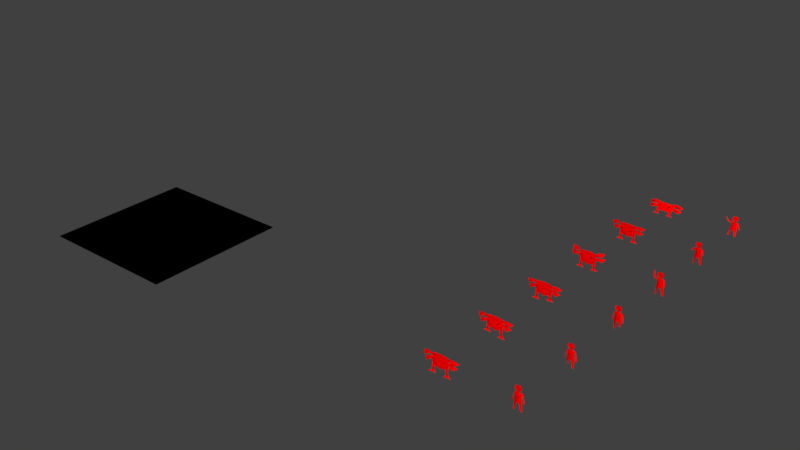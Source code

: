 # Source: enemies.blend  (saved by Blender 2.79.6; exported with 4.5.12 LTS)
import bpy
from mathutils import Matrix  # noqa: F401  (used for matrix-valued properties, if any)

bpy.ops.wm.read_factory_settings(use_empty=True)
scene = bpy.context.scene
scene.name = 'Scene'

# ---- collections
col_collection_1 = bpy.data.collections.new('Collection 1'); scene.collection.children.link(col_collection_1)

# ---- materials (node trees are filled in below, after node groups)
mat_red = bpy.data.materials.new('red')
mat_red.alpha_threshold = 0.0
mat_red.use_transparent_shadow = False
mat_red.diffuse_color = (1.0, 0.0, 0.0, 1.0)
mat_red.roughness = 0.5
mat_red.specular_intensity = 0.0
mat_pitch = bpy.data.materials.new('pitch')
mat_pitch.alpha_threshold = 0.0
mat_pitch.use_transparent_shadow = False
mat_pitch.diffuse_color = (0.0, 0.0, 0.0, 1.0)
mat_pitch.roughness = 0.5
mat_pitch.specular_intensity = 0.0

# ---- material node trees

# ---- world
world_world = bpy.data.worlds.new('World'); scene.world = world_world
world_world.color = (0.05088, 0.05088, 0.05088)
world_world.use_sun_shadow = False
world_world.sun_shadow_jitter_overblur = 0.0

# ---- meshes
me_plane_025 = bpy.data.meshes.new('Plane.025')
me_plane_025.from_pydata([(-0.05614, -0.272, 0.005847), (-0.03366, -0.2752, 0.005847), (-0.01993, -0.2476, 0.0625), (-0.03961, -0.2085, 0.1512), (-0.03518, -0.1983, 0.168), (-0.01443, -0.2059, 0.1727), (-0.09067, -0.2075, 0.1555), (-0.05899, -0.1976, 0.1657), (-0.0769, -0.2002, 0.1653), (-0.1309, -0.1877, 0.1899), (-0.117, -0.1831, 0.1914), (-0.0127, -0.2038, 0.1813), (-0.1331, -0.1785, 0.21), (-0.1208, -0.1809, 0.2001), (-0.0314, -0.2061, 0.1888), (-0.04079, -0.2019, 0.2031), (-0.04127, -0.1958, 0.2276), (-0.04829, -0.2314, 0.05724), (-0.0649, -0.272, -0.001), (-0.03366, -0.2751, -0.001309), (-0.06375, -0.272, 0.00272), (0.05629, -0.272, 0.005847), (0.0338, -0.2752, 0.005847), (0.02007, -0.2476, 0.0625), (0.03707, -0.2088, 0.1501), (0.03899, -0.1989, 0.1655), (0.01457, -0.2059, 0.1727), (0.04064, -0.2078, 0.154), (0.04995, -0.1991, 0.1596), (0.07573, -0.2147, 0.112), (0.07139, -0.2249, 0.09486), (0.08111, -0.2199, 0.1021), (0.01285, -0.2038, 0.1813), (0.07822, -0.2242, 0.07918), (0.08278, -0.2218, 0.09308), (0.03155, -0.2061, 0.1888), (0.04094, -0.2019, 0.2031), (0.04142, -0.1958, 0.2276), (7.27e-05, -0.2485, 0.06686), (7.27e-05, -0.2101, 0.1601), (7.27e-05, -0.207, 0.1684), (0.04844, -0.2314, 0.05724), (0.06505, -0.272, -0.001), (0.0338, -0.2751, -0.001309), (0.0639, -0.272, 0.00272), (-0.02612, -0.1891, 0.2473), (0.02475, -0.1842, 0.2454), (-0.001436, -0.1983, 0.2559), (-0.01948, -0.2243, 0.1369), (0.01504, -0.2243, 0.137), (-0.01356, -0.2336, 0.2218), (-0.033, -0.2339, 0.2092), (-0.03056, -0.2318, 0.2179), (0.01309, -0.2336, 0.2218), (0.03252, -0.2339, 0.2092), (0.03008, -0.2318, 0.2179)], [], [(9, 10, 13, 12), (40, 5, 39, 26), (17, 0, 1, 2), (19, 1, 0, 20, 18), (30, 33, 34, 31), (41, 23, 22, 21), (38, 23, 41, 24, 27, 30, 31, 29, 28, 25, 26, 39, 49), (43, 42, 44, 21, 22), (5, 40, 26, 32, 35, 36, 37, 46, 47, 45, 16, 15, 14, 11), (49, 39, 48, 38), (48, 39, 5, 4, 7, 8, 10, 9, 6, 3, 17, 2, 38), (50, 52, 51), (53, 54, 55)])
me_plane_025.materials.append(mat_red)
me_plane_025.use_remesh_preserve_volume = False
me_plane_025.use_remesh_preserve_attributes = False
me_plane_025.use_mirror_vertex_groups = False
me_plane_025.update()
me_plane_023 = bpy.data.meshes.new('Plane.023')
me_plane_023.from_pydata([(-0.05614, -0.272, 0.005847), (-0.03366, -0.2752, 0.005847), (-0.01993, -0.2858, 0.09518), (-0.03961, -0.272, 0.1914), (-0.03884, -0.2666, 0.2208), (-0.01443, -0.2751, 0.2261), (-0.04557, -0.272, 0.1959), (-0.04981, -0.2654, 0.2151), (-0.07938, -0.2635, 0.1976), (-0.09199, -0.2671, 0.164), (-0.101, -0.2617, 0.1718), (-0.0127, -0.2751, 0.235), (-0.1007, -0.2643, 0.1466), (-0.1026, -0.2625, 0.1637), (-0.0314, -0.2803, 0.2464), (-0.04079, -0.2803, 0.2636), (-0.04127, -0.2803, 0.2889), (-0.04829, -0.2687, 0.09398), (-0.0649, -0.272, -0.001), (-0.03366, -0.2751, -0.001309), (-0.06375, -0.272, 0.00272), (0.05629, -0.272, 0.005847), (0.0338, -0.2752, 0.005847), (0.02007, -0.2858, 0.09518), (0.03975, -0.272, 0.1914), (0.03899, -0.2666, 0.2208), (0.01457, -0.2751, 0.2261), (0.04572, -0.272, 0.1959), (0.04995, -0.2654, 0.2151), (0.06789, -0.2678, 0.1627), (0.06202, -0.2701, 0.1482), (0.07391, -0.2667, 0.1438), (0.01285, -0.2751, 0.235), (0.05318, -0.2713, 0.1336), (0.06733, -0.2692, 0.1376), (0.03155, -0.2803, 0.2464), (0.04094, -0.2803, 0.2636), (0.04142, -0.2803, 0.2889), (7.27e-05, -0.2877, 0.09921), (7.27e-05, -0.2762, 0.2129), (7.27e-05, -0.2751, 0.2217), (0.04844, -0.2687, 0.09398), (0.06505, -0.272, -0.001), (0.0338, -0.2751, -0.001309), (0.0639, -0.272, 0.00272), (-0.02612, -0.2785, 0.3096), (0.02475, -0.2732, 0.3089), (-0.001436, -0.2894, 0.3158), (-0.01948, -0.2839, 0.1847), (0.01504, -0.2839, 0.1847), (-0.01356, -0.3005, 0.2671), (-0.033, -0.2979, 0.2725), (-0.03056, -0.2979, 0.2814), (0.01309, -0.3005, 0.2671), (0.03252, -0.2979, 0.2725), (0.03008, -0.2979, 0.2814)], [], [(9, 10, 13, 12), (40, 5, 39, 26), (17, 0, 1, 2), (19, 1, 0, 20, 18), (30, 33, 34, 31), (41, 23, 22, 21), (38, 23, 41, 24, 27, 30, 31, 29, 28, 25, 26, 39, 49), (43, 42, 44, 21, 22), (5, 40, 26, 32, 35, 36, 37, 46, 47, 45, 16, 15, 14, 11), (49, 39, 48, 38), (48, 39, 5, 4, 7, 8, 10, 9, 6, 3, 17, 2, 38), (50, 52, 51), (53, 54, 55)])
me_plane_023.materials.append(mat_red)
me_plane_023.use_remesh_preserve_volume = False
me_plane_023.use_remesh_preserve_attributes = False
me_plane_023.use_mirror_vertex_groups = False
me_plane_023.update()
me_plane_022 = bpy.data.meshes.new('Plane.022')
me_plane_022.from_pydata([(-0.05614, -0.272, 0.005847), (-0.03366, -0.2752, 0.005847), (-0.01993, -0.2858, 0.09518), (-0.03961, -0.272, 0.2024), (-0.03518, -0.2666, 0.2235), (-0.01443, -0.2751, 0.2261), (-0.09067, -0.272, 0.2067), (-0.05899, -0.2654, 0.2214), (-0.0769, -0.2678, 0.2204), (-0.09151, -0.272, 0.289), (-0.07769, -0.2678, 0.2915), (-0.0127, -0.2751, 0.235), (-0.09377, -0.2678, 0.3106), (-0.08143, -0.2678, 0.3005), (-0.0314, -0.2803, 0.2464), (-0.04079, -0.2803, 0.2636), (-0.04127, -0.2803, 0.2889), (-0.04829, -0.2687, 0.09398), (-0.0649, -0.272, -0.001), (-0.03366, -0.2751, -0.001309), (-0.06375, -0.272, 0.00272), (0.05629, -0.272, 0.005847), (0.0338, -0.2752, 0.005847), (0.02007, -0.2858, 0.09518), (0.03707, -0.272, 0.2012), (0.03899, -0.2666, 0.2208), (0.01457, -0.2751, 0.2261), (0.04064, -0.272, 0.2052), (0.04995, -0.2654, 0.2151), (0.06166, -0.2678, 0.1627), (0.05257, -0.272, 0.1342), (0.06395, -0.2678, 0.1393), (0.01285, -0.2751, 0.235), (0.05451, -0.2678, 0.1177), (0.06292, -0.2678, 0.1299), (0.03155, -0.2803, 0.2464), (0.04094, -0.2803, 0.2636), (0.04142, -0.2803, 0.2889), (7.27e-05, -0.2877, 0.09921), (7.27e-05, -0.2762, 0.2129), (7.27e-05, -0.2751, 0.2217), (0.04844, -0.2687, 0.09398), (0.06505, -0.272, -0.001), (0.0338, -0.2751, -0.001309), (0.0639, -0.272, 0.00272), (-0.02612, -0.2785, 0.3096), (0.02475, -0.2732, 0.3089), (-0.001436, -0.2894, 0.3158), (-0.01948, -0.2839, 0.1847), (0.01504, -0.2839, 0.1847), (-0.01356, -0.3005, 0.2819), (-0.033, -0.2979, 0.2695), (-0.03056, -0.2979, 0.2785), (0.01309, -0.3005, 0.2819), (0.03252, -0.2979, 0.2695), (0.03008, -0.2979, 0.2785)], [], [(9, 10, 13, 12), (40, 5, 39, 26), (17, 0, 1, 2), (19, 1, 0, 20, 18), (30, 33, 34, 31), (41, 23, 22, 21), (38, 23, 41, 24, 27, 30, 31, 29, 28, 25, 26, 39, 49), (43, 42, 44, 21, 22), (5, 40, 26, 32, 35, 36, 37, 46, 47, 45, 16, 15, 14, 11), (49, 39, 48, 38), (48, 39, 5, 4, 7, 8, 10, 9, 6, 3, 17, 2, 38), (50, 52, 51), (53, 54, 55)])
me_plane_022.materials.append(mat_red)
me_plane_022.use_remesh_preserve_volume = False
me_plane_022.use_remesh_preserve_attributes = False
me_plane_022.use_mirror_vertex_groups = False
me_plane_022.update()
me_plane_021 = bpy.data.meshes.new('Plane.021')
me_plane_021.from_pydata([(0.03939, -0.272, 0.05311), (0.01691, -0.2752, 0.05311), (0.02011, -0.2858, 0.09766), (0.03979, -0.272, 0.1939), (0.03902, -0.2666, 0.2233), (0.01461, -0.2751, 0.2286), (0.04575, -0.272, 0.1984), (0.04999, -0.2654, 0.2175), (0.06793, -0.2678, 0.1652), (0.0665, -0.272, 0.1108), (0.07789, -0.2678, 0.1158), (0.01288, -0.2751, 0.2375), (0.06976, -0.2678, 0.09177), (0.07686, -0.2678, 0.1076), (0.03159, -0.2803, 0.2488), (0.04097, -0.2803, 0.2661), (0.04146, -0.2803, 0.2913), (0.04847, -0.2687, 0.09645), (0.04816, -0.272, 0.04626), (0.01691, -0.2751, 0.04595), (0.047, -0.272, 0.04998), (-0.04084, -0.272, 0.00832), (-0.01836, -0.2752, 0.00832), (-0.01989, -0.2858, 0.09766), (-0.03957, -0.272, 0.1939), (-0.0388, -0.2666, 0.2233), (-0.01439, -0.2751, 0.2286), (-0.04554, -0.272, 0.1984), (-0.04977, -0.2654, 0.2175), (-0.06771, -0.2678, 0.1652), (-0.06628, -0.272, 0.1108), (-0.07767, -0.2678, 0.1158), (-0.01266, -0.2751, 0.2375), (-0.06823, -0.2678, 0.09427), (-0.07664, -0.2678, 0.1065), (-0.03137, -0.2803, 0.2488), (-0.04075, -0.2803, 0.2661), (-0.04124, -0.2803, 0.2913), (0.0001092, -0.2877, 0.1017), (0.0001092, -0.2762, 0.2153), (0.0001092, -0.2751, 0.2242), (-0.04825, -0.2687, 0.09645), (-0.04961, -0.272, 0.001473), (-0.01836, -0.2751, 0.001164), (-0.04846, -0.272, 0.005193), (0.0263, -0.2785, 0.312), (-0.02457, -0.2732, 0.3114), (0.001618, -0.2894, 0.3183), (0.01966, -0.2839, 0.1872), (-0.01485, -0.2839, 0.1872), (-0.03785, -0.3005, 0.2696), (-0.01841, -0.2979, 0.275), (-0.02085, -0.2979, 0.2839), (0.03737, -0.3005, 0.2696), (0.01794, -0.2979, 0.275), (0.02038, -0.2979, 0.2839)], [], [(9, 12, 13, 10), (40, 26, 39, 5), (17, 2, 1, 0), (19, 18, 20, 0, 1), (30, 31, 34, 33), (41, 21, 22, 23), (38, 49, 39, 26, 25, 28, 29, 31, 30, 27, 24, 41, 23), (43, 22, 21, 44, 42), (5, 11, 14, 15, 16, 45, 47, 46, 37, 36, 35, 32, 26, 40), (49, 38, 48, 39), (48, 38, 2, 17, 3, 6, 9, 10, 8, 7, 4, 5, 39), (50, 51, 52), (53, 55, 54)])
me_plane_021.materials.append(mat_red)
me_plane_021.use_remesh_preserve_volume = False
me_plane_021.use_remesh_preserve_attributes = False
me_plane_021.use_mirror_vertex_groups = False
me_plane_021.update()
me_plane_020 = bpy.data.meshes.new('Plane.020')
me_plane_020.from_pydata([(-0.03921, -0.272, 0.05063), (-0.01673, -0.2752, 0.05063), (-0.01993, -0.2858, 0.09518), (-0.03961, -0.272, 0.1914), (-0.03884, -0.2666, 0.2208), (-0.01443, -0.2751, 0.2261), (-0.04557, -0.272, 0.1959), (-0.04981, -0.2654, 0.2151), (-0.06774, -0.2678, 0.1627), (-0.06632, -0.272, 0.1083), (-0.07771, -0.2678, 0.1134), (-0.0127, -0.2751, 0.235), (-0.06958, -0.2678, 0.0893), (-0.07667, -0.2678, 0.1051), (-0.0314, -0.2803, 0.2464), (-0.04079, -0.2803, 0.2636), (-0.04127, -0.2803, 0.2889), (-0.04829, -0.2687, 0.09398), (-0.04797, -0.272, 0.04379), (-0.01673, -0.2751, 0.04348), (-0.04682, -0.272, 0.04751), (0.04103, -0.272, 0.005847), (0.01854, -0.2752, 0.005847), (0.02007, -0.2858, 0.09518), (0.03975, -0.272, 0.1914), (0.03899, -0.2666, 0.2208), (0.01457, -0.2751, 0.2261), (0.04572, -0.272, 0.1959), (0.04995, -0.2654, 0.2151), (0.06789, -0.2678, 0.1627), (0.06646, -0.272, 0.1083), (0.07785, -0.2678, 0.1134), (0.01285, -0.2751, 0.235), (0.06841, -0.2678, 0.0918), (0.07682, -0.2678, 0.104), (0.03155, -0.2803, 0.2464), (0.04094, -0.2803, 0.2636), (0.04142, -0.2803, 0.2889), (7.27e-05, -0.2877, 0.09921), (7.27e-05, -0.2762, 0.2129), (7.27e-05, -0.2751, 0.2217), (0.04844, -0.2687, 0.09398), (0.04979, -0.272, -0.001), (0.01854, -0.2751, -0.001309), (0.04864, -0.272, 0.00272), (-0.02612, -0.2785, 0.3096), (0.02475, -0.2732, 0.3089), (-0.001436, -0.2894, 0.3158), (-0.01948, -0.2839, 0.1847), (0.01504, -0.2839, 0.1847), (-0.01356, -0.3005, 0.2671), (-0.033, -0.2979, 0.2725), (-0.03056, -0.2979, 0.2814), (0.01309, -0.3005, 0.2671), (0.03252, -0.2979, 0.2725), (0.03008, -0.2979, 0.2814)], [], [(9, 10, 13, 12), (40, 5, 39, 26), (17, 0, 1, 2), (19, 1, 0, 20, 18), (30, 33, 34, 31), (41, 23, 22, 21), (38, 23, 41, 24, 27, 30, 31, 29, 28, 25, 26, 39, 49), (43, 42, 44, 21, 22), (5, 40, 26, 32, 35, 36, 37, 46, 47, 45, 16, 15, 14, 11), (49, 39, 48, 38), (48, 39, 5, 4, 7, 8, 10, 9, 6, 3, 17, 2, 38), (50, 52, 51), (53, 54, 55)])
me_plane_020.materials.append(mat_red)
me_plane_020.use_remesh_preserve_volume = False
me_plane_020.use_remesh_preserve_attributes = False
me_plane_020.use_mirror_vertex_groups = False
me_plane_020.update()
me_plane_008 = bpy.data.meshes.new('Plane.008')
me_plane_008.from_pydata([(-0.05614, -0.272, 0.005847), (-0.03366, -0.2752, 0.005847), (-0.01993, -0.2858, 0.09518), (-0.03961, -0.272, 0.1914), (-0.03884, -0.2666, 0.2208), (-0.01443, -0.2751, 0.2261), (-0.04557, -0.272, 0.1959), (-0.04981, -0.2654, 0.2151), (-0.06774, -0.2678, 0.1627), (-0.06632, -0.272, 0.1083), (-0.07771, -0.2678, 0.1134), (-0.0127, -0.2751, 0.235), (-0.06958, -0.2678, 0.0893), (-0.07667, -0.2678, 0.1051), (-0.0314, -0.2803, 0.2464), (-0.04079, -0.2803, 0.2636), (-0.04127, -0.2803, 0.2889), (-0.04829, -0.2687, 0.09398), (-0.0649, -0.272, -0.001), (-0.03366, -0.2751, -0.001309), (-0.06375, -0.272, 0.00272), (0.05629, -0.272, 0.005847), (0.0338, -0.2752, 0.005847), (0.02007, -0.2858, 0.09518), (0.03975, -0.272, 0.1914), (0.03899, -0.2666, 0.2208), (0.01457, -0.2751, 0.2261), (0.04572, -0.272, 0.1959), (0.04995, -0.2654, 0.2151), (0.06789, -0.2678, 0.1627), (0.06646, -0.272, 0.1083), (0.07785, -0.2678, 0.1134), (0.01285, -0.2751, 0.235), (0.06841, -0.2678, 0.0918), (0.07682, -0.2678, 0.104), (0.03155, -0.2803, 0.2464), (0.04094, -0.2803, 0.2636), (0.04142, -0.2803, 0.2889), (7.27e-05, -0.2877, 0.09921), (7.27e-05, -0.2762, 0.2129), (7.27e-05, -0.2751, 0.2217), (0.04844, -0.2687, 0.09398), (0.06505, -0.272, -0.001), (0.0338, -0.2751, -0.001309), (0.0639, -0.272, 0.00272), (-0.02612, -0.2785, 0.3096), (0.02475, -0.2732, 0.3089), (-0.001436, -0.2894, 0.3158), (-0.01948, -0.2839, 0.1847), (0.01504, -0.2839, 0.1847), (-0.01356, -0.3005, 0.2671), (-0.033, -0.2979, 0.2725), (-0.03056, -0.2979, 0.2814), (0.01309, -0.3005, 0.2671), (0.03252, -0.2979, 0.2725), (0.03008, -0.2979, 0.2814)], [], [(9, 10, 13, 12), (40, 5, 39, 26), (17, 0, 1, 2), (19, 1, 0, 20, 18), (30, 33, 34, 31), (41, 23, 22, 21), (38, 23, 41, 24, 27, 30, 31, 29, 28, 25, 26, 39, 49), (43, 42, 44, 21, 22), (5, 40, 26, 32, 35, 36, 37, 46, 47, 45, 16, 15, 14, 11), (49, 39, 48, 38), (48, 39, 5, 4, 7, 8, 10, 9, 6, 3, 17, 2, 38), (50, 52, 51), (53, 54, 55)])
me_plane_008.materials.append(mat_red)
me_plane_008.use_remesh_preserve_volume = False
me_plane_008.use_remesh_preserve_attributes = False
me_plane_008.use_mirror_vertex_groups = False
me_plane_008.update()
me_plane_006 = bpy.data.meshes.new('Plane.006')
me_plane_006.from_pydata([(-0.1493, -0.2706, -0.004141), (-7.451e-05, -0.2772, -0.004141)], [(0, 1)], [])
me_plane_006.use_remesh_preserve_volume = False
me_plane_006.use_remesh_preserve_attributes = False
me_plane_006.use_mirror_vertex_groups = False
me_plane_006.update()
me_plane_004 = bpy.data.meshes.new('Plane.004')
me_plane_004.from_pydata([(0.465, -1.091, 0.2561), (0.4282, -1.091, 0.2726), (0.2644, -1.091, 0.3387), (0.454, -1.091, 0.2017), (0.4299, -1.11, 0.118), (0.2535, -1.091, 0.1205), (0.4342, -1.091, 0.06485), (0.2995, -1.091, 0.06691), (0.5961, -1.13, 0.03585), (0.1689, -1.13, 0.03585), (0.6713, -1.091, 0.3378), (0.5959, -1.091, 0.28), (0.461, -1.109, 0.3238), (0.7823, -1.079, 0.248), (0.968, -1.023, 0.2939), (0.6507, -1.203, 0.3224), (0.587, -1.203, 0.2896), (0.7595, -1.191, 0.2621), (0.8806, -1.135, 0.2891), (0.4376, -1.091, 0.1614), (0.1841, -1.226, 0.2476), (0.3444, -1.203, 0.2628), (0.3243, -1.203, 0.288), (0.1952, -1.124, 0.1508), (0.6348, -1.109, 0.2468), (0.5207, -1.091, 0.203), (0.6935, -1.079, 0.1559), (0.8792, -1.023, 0.2018), (0.6274, -1.203, 0.2314), (0.5342, -1.203, 0.2129), (0.6791, -1.191, 0.1736), (0.7854, -1.135, 0.1999), (0.4365, -1.11, 0.0904), (0.3043, -1.11, 0.08892), (0.2988, -1.11, 0.1169), (0.444, -1.126, 0.1037), (0.2907, -1.126, 0.1022), (-0.461, -1.091, 0.2561), (-0.4242, -1.091, 0.2726), (-0.2605, -1.091, 0.3387), (-0.45, -1.091, 0.2017), (0.001981, -1.091, 0.3446), (0.001981, -1.124, 0.09746), (-0.4259, -1.11, 0.09659), (-0.2495, -1.091, 0.1205), (-0.4493, -1.091, 0.02388), (-0.3146, -1.091, 0.02594), (-0.6112, -1.13, -0.005121), (-0.184, -1.13, -0.005121), (-0.6674, -1.109, 0.3378), (-0.5919, -1.091, 0.28), (-0.457, -1.091, 0.3238), (-0.7784, -1.079, 0.248), (-0.9641, -1.023, 0.2939), (-0.6467, -1.203, 0.3224), (-0.583, -1.203, 0.2896), (-0.7556, -1.191, 0.2621), (-0.8767, -1.135, 0.2891), (-0.4336, -1.091, 0.1614), (-0.1802, -1.226, 0.2476), (-0.3405, -1.203, 0.2628), (-0.3204, -1.203, 0.288), (0.001981, -1.124, 0.1818), (-0.1912, -1.124, 0.1508), (-0.6309, -1.109, 0.2468), (-0.5167, -1.091, 0.203), (-0.6895, -1.079, 0.1559), (-0.8752, -1.023, 0.2018), (-0.6234, -1.203, 0.2314), (-0.5302, -1.203, 0.2129), (-0.6751, -1.191, 0.1736), (-0.7815, -1.135, 0.1999), (-0.4325, -1.11, 0.06899), (-0.3004, -1.11, 0.06751), (-0.2948, -1.11, 0.09547), (-0.44, -1.126, 0.08231), (-0.2868, -1.126, 0.08079)], [], [(2, 1, 11, 13, 14, 10, 12), (15, 16, 17, 18), (5, 34, 4, 19), (20, 21, 22), (28, 29, 30, 31), (62, 42, 23), (3, 25, 26, 27, 24, 0), (1, 2, 41, 62, 23, 3, 0), (34, 36, 35, 4), (7, 9, 8, 6), (33, 7, 6, 32), (36, 33, 32, 35), (19, 3, 23, 42, 5), (39, 51, 49, 53, 52, 50, 38), (54, 57, 56, 55), (44, 58, 43, 74), (59, 61, 60), (68, 71, 70, 69), (62, 63, 42), (40, 37, 64, 67, 66, 65), (38, 37, 40, 63, 62, 41, 39), (74, 43, 75, 76), (46, 45, 47, 48), (73, 72, 45, 46), (76, 75, 72, 73), (58, 44, 42, 63, 40)])
me_plane_004.materials.append(mat_red)
me_plane_004.use_remesh_preserve_volume = False
me_plane_004.use_remesh_preserve_attributes = False
me_plane_004.use_mirror_vertex_groups = False
me_plane_004.update()
me_plane_002 = bpy.data.meshes.new('Plane.002')
me_plane_002.from_pydata([(-0.463, -1.091, 0.2458), (-0.4262, -1.091, 0.2623), (-0.2624, -1.091, 0.3284), (-0.452, -1.091, 0.1914), (-0.4279, -1.11, 0.09659), (-0.2515, -1.091, 0.1036), (-0.4513, -1.091, 0.02388), (-0.3165, -1.091, 0.02594), (-0.6131, -1.13, -0.005121), (-0.186, -1.13, -0.005121), (-0.6693, -1.091, 0.3453), (-0.5939, -1.091, 0.2875), (-0.459, -1.109, 0.3135), (-0.7804, -1.079, 0.2555), (-0.9661, -1.023, 0.3014), (-0.6487, -1.203, 0.3299), (-0.585, -1.203, 0.2971), (-0.7576, -1.191, 0.2696), (-0.8787, -1.135, 0.2966), (-0.4356, -1.091, 0.1445), (-0.1822, -1.226, 0.2307), (-0.3424, -1.203, 0.2459), (-0.3223, -1.203, 0.2711), (-0.1932, -1.124, 0.1339), (-0.6328, -1.109, 0.2543), (-0.5187, -1.091, 0.2106), (-0.6915, -1.079, 0.1634), (-0.8772, -1.023, 0.2093), (-0.6254, -1.203, 0.2389), (-0.5322, -1.203, 0.2205), (-0.6771, -1.191, 0.1811), (-0.7835, -1.135, 0.2074), (-0.4345, -1.11, 0.06899), (-0.3024, -1.11, 0.06751), (-0.2968, -1.11, 0.09547), (-0.442, -1.126, 0.08231), (-0.2888, -1.126, 0.08079), (0.463, -1.091, 0.2458), (0.4262, -1.091, 0.2623), (0.2624, -1.091, 0.3284), (0.452, -1.091, 0.1914), (0.0, -1.091, 0.3276), (0.0, -1.124, 0.08055), (0.4279, -1.11, 0.09659), (0.2515, -1.091, 0.1036), (0.4513, -1.091, 0.02388), (0.3165, -1.091, 0.02594), (0.6131, -1.13, -0.005121), (0.186, -1.13, -0.005121), (0.6693, -1.109, 0.3453), (0.5939, -1.091, 0.2875), (0.459, -1.091, 0.3135), (0.7804, -1.079, 0.2555), (0.9661, -1.023, 0.3014), (0.6487, -1.203, 0.3299), (0.585, -1.203, 0.2971), (0.7576, -1.191, 0.2696), (0.8787, -1.135, 0.2966), (0.4356, -1.091, 0.1445), (0.1822, -1.226, 0.2307), (0.3424, -1.203, 0.2459), (0.3223, -1.203, 0.2711), (0.0, -1.124, 0.1649), (0.1932, -1.124, 0.1339), (0.6328, -1.109, 0.2543), (0.5187, -1.091, 0.2106), (0.6915, -1.079, 0.1634), (0.8772, -1.023, 0.2093), (0.6254, -1.203, 0.2389), (0.5322, -1.203, 0.2205), (0.6771, -1.191, 0.1811), (0.7835, -1.135, 0.2074), (0.4345, -1.11, 0.06899), (0.3024, -1.11, 0.06751), (0.2968, -1.11, 0.09547), (0.442, -1.126, 0.08231), (0.2888, -1.126, 0.08079)], [], [(2, 12, 10, 14, 13, 11, 1), (15, 18, 17, 16), (5, 19, 4, 34), (20, 22, 21), (28, 31, 30, 29), (62, 23, 42), (3, 0, 24, 27, 26, 25), (1, 0, 3, 23, 62, 41, 2), (34, 4, 35, 36), (7, 6, 8, 9), (33, 32, 6, 7), (36, 35, 32, 33), (19, 5, 42, 23, 3), (39, 38, 50, 52, 53, 49, 51), (54, 55, 56, 57), (44, 74, 43, 58), (59, 60, 61), (68, 69, 70, 71), (62, 42, 63), (40, 65, 66, 67, 64, 37), (38, 39, 41, 62, 63, 40, 37), (74, 76, 75, 43), (46, 48, 47, 45), (73, 46, 45, 72), (76, 73, 72, 75), (58, 40, 63, 42, 44)])
me_plane_002.materials.append(mat_red)
me_plane_002.use_remesh_preserve_volume = False
me_plane_002.use_remesh_preserve_attributes = False
me_plane_002.use_mirror_vertex_groups = False
me_plane_002.update()
me_plane_007 = bpy.data.meshes.new('Plane.007')
me_plane_007.from_pydata([(-0.463, -1.091, 0.2561), (-0.4262, -1.091, 0.2726), (-0.2624, -1.091, 0.3387), (-0.452, -1.091, 0.2017), (-0.4279, -1.11, 0.118), (-0.2515, -1.091, 0.1205), (-0.4322, -1.091, 0.06485), (-0.2975, -1.091, 0.06691), (-0.5941, -1.13, 0.03585), (-0.1669, -1.13, 0.03585), (-0.6693, -1.091, 0.3378), (-0.5939, -1.091, 0.28), (-0.459, -1.109, 0.3238), (-0.7804, -1.079, 0.248), (-0.9661, -1.023, 0.2939), (-0.6487, -1.203, 0.3224), (-0.585, -1.203, 0.2896), (-0.7576, -1.191, 0.2621), (-0.8787, -1.135, 0.2891), (-0.4356, -1.091, 0.1614), (-0.1822, -1.226, 0.2476), (-0.3424, -1.203, 0.2628), (-0.3223, -1.203, 0.288), (-0.1932, -1.124, 0.1508), (-0.6328, -1.109, 0.2468), (-0.5187, -1.091, 0.203), (-0.6915, -1.079, 0.1559), (-0.8772, -1.023, 0.2018), (-0.6254, -1.203, 0.2314), (-0.5322, -1.203, 0.2129), (-0.6771, -1.191, 0.1736), (-0.7835, -1.135, 0.1999), (-0.4345, -1.11, 0.0904), (-0.3024, -1.11, 0.08892), (-0.2968, -1.11, 0.1169), (-0.442, -1.126, 0.1037), (-0.2888, -1.126, 0.1022), (0.463, -1.091, 0.2561), (0.4262, -1.091, 0.2726), (0.2624, -1.091, 0.3387), (0.452, -1.091, 0.2017), (0.0, -1.091, 0.3446), (0.0, -1.124, 0.09746), (0.4279, -1.11, 0.09659), (0.2515, -1.091, 0.1205), (0.4513, -1.091, 0.02388), (0.3165, -1.091, 0.02594), (0.6131, -1.13, -0.005121), (0.186, -1.13, -0.005121), (0.6693, -1.109, 0.3378), (0.5939, -1.091, 0.28), (0.459, -1.091, 0.3238), (0.7804, -1.079, 0.248), (0.9661, -1.023, 0.2939), (0.6487, -1.203, 0.3224), (0.585, -1.203, 0.2896), (0.7576, -1.191, 0.2621), (0.8787, -1.135, 0.2891), (0.4356, -1.091, 0.1614), (0.1822, -1.226, 0.2476), (0.3424, -1.203, 0.2628), (0.3223, -1.203, 0.288), (0.0, -1.124, 0.1818), (0.1932, -1.124, 0.1508), (0.6328, -1.109, 0.2468), (0.5187, -1.091, 0.203), (0.6915, -1.079, 0.1559), (0.8772, -1.023, 0.2018), (0.6254, -1.203, 0.2314), (0.5322, -1.203, 0.2129), (0.6771, -1.191, 0.1736), (0.7835, -1.135, 0.1999), (0.4345, -1.11, 0.06899), (0.3024, -1.11, 0.06751), (0.2968, -1.11, 0.09547), (0.442, -1.126, 0.08231), (0.2888, -1.126, 0.08079)], [], [(2, 12, 10, 14, 13, 11, 1), (15, 18, 17, 16), (5, 19, 4, 34), (20, 22, 21), (28, 31, 30, 29), (62, 23, 42), (3, 0, 24, 27, 26, 25), (1, 0, 3, 23, 62, 41, 2), (34, 4, 35, 36), (7, 6, 8, 9), (33, 32, 6, 7), (36, 35, 32, 33), (19, 5, 42, 23, 3), (39, 38, 50, 52, 53, 49, 51), (54, 55, 56, 57), (44, 74, 43, 58), (59, 60, 61), (68, 69, 70, 71), (62, 42, 63), (40, 65, 66, 67, 64, 37), (38, 39, 41, 62, 63, 40, 37), (74, 76, 75, 43), (46, 48, 47, 45), (73, 46, 45, 72), (76, 73, 72, 75), (58, 40, 63, 42, 44)])
me_plane_007.materials.append(mat_red)
me_plane_007.use_remesh_preserve_volume = False
me_plane_007.use_remesh_preserve_attributes = False
me_plane_007.use_mirror_vertex_groups = False
me_plane_007.update()
me_plane_005 = bpy.data.meshes.new('Plane.005')
me_plane_005.from_pydata([(-0.463, -0.8897, 0.1363), (-0.4262, -0.8712, 0.1461), (-0.2624, -0.7967, 0.1855), (-0.452, -0.9511, 0.1039), (-0.4279, -1.062, 0.05687), (-0.2515, -1.043, 0.0555), (-0.4513, -1.128, 0.01009), (-0.3165, -1.126, 0.01132), (-0.6131, -1.194, -1.024e-05), (-0.186, -1.194, -1.024e-05), (-0.6693, -0.7557, 0.2072), (-0.5939, -0.8209, 0.1727), (-0.459, -0.7863, 0.2021), (-0.7804, -0.8469, 0.1514), (-0.9661, -0.7481, 0.1684), (-0.6487, -0.8674, 0.2188), (-0.585, -0.9043, 0.1993), (-0.7576, -0.9253, 0.1807), (-0.8787, -0.8478, 0.1863), (-0.4356, -0.9965, 0.07985), (-0.1822, -1.012, 0.1562), (-0.3424, -0.9765, 0.1611), (-0.3223, -0.9481, 0.1762), (-0.1932, -0.9513, 0.1246), (-0.6504, -0.9018, 0.141), (-0.5764, -0.9466, 0.1062), (-0.7808, -0.969, 0.08684), (-0.9218, -0.8523, 0.1132), (-0.6558, -0.9988, 0.1493), (-0.5813, -1.029, 0.1335), (-0.7526, -1.046, 0.117), (-0.8333, -0.9588, 0.1276), (-0.4345, -1.093, 0.04041), (-0.3024, -1.095, 0.03953), (-0.2968, -1.063, 0.0562), (-0.442, -1.092, 0.05136), (-0.2888, -1.093, 0.05046), (0.0, -0.7901, 0.189), (0.0, -1.011, 0.09284), (0.0, -0.9163, 0.1431), (-0.5939, -0.8471, 0.1589), (-0.7804, -0.8731, 0.1376), (-0.9661, -0.7743, 0.1545), (-0.5873, -0.9729, 0.09235), (-0.7917, -0.9953, 0.07296), (-0.9327, -0.8786, 0.09936), (0.0, -1.043, 0.0555)], [], [(2, 12, 10, 14, 13, 11, 1), (15, 18, 17, 16), (5, 19, 4, 34), (20, 22, 21), (28, 31, 30, 29), (39, 23, 38), (3, 0, 24, 27, 26, 25), (1, 0, 3, 23, 39, 37, 2), (34, 4, 35, 36), (7, 6, 8, 9), (33, 32, 6, 7), (36, 35, 32, 33), (19, 5, 38, 23, 3), (11, 13, 41, 40), (13, 14, 42, 41), (11, 40, 1), (25, 26, 44, 43), (26, 27, 45, 44), (25, 43, 3), (46, 38, 5)])
me_plane_005.materials.append(mat_red)
me_plane_005.use_remesh_preserve_volume = False
me_plane_005.use_remesh_preserve_attributes = False
me_plane_005.use_mirror_vertex_groups = False
me_plane_005.update()
me_plane_003 = bpy.data.meshes.new('Plane.003')
me_plane_003.from_pydata([(-0.463, -1.091, 0.2561), (-0.4262, -1.091, 0.2726), (-0.2624, -1.091, 0.3387), (-0.452, -1.091, 0.2017), (-0.4279, -1.11, 0.09659), (-0.2515, -1.091, 0.1205), (-0.4513, -1.091, 0.03971), (-0.3165, -1.091, 0.04177), (-0.6131, -1.13, 0.01071), (-0.186, -1.13, 0.01071), (-0.5795, -1.091, 0.3676), (-0.5926, -1.091, 0.3045), (-0.4131, -1.109, 0.3215), (-0.8011, -1.079, 0.3062), (-0.9018, -1.023, 0.3766), (-0.5825, -1.203, 0.3507), (-0.5715, -1.203, 0.3115), (-0.7616, -1.191, 0.315), (-0.8313, -1.135, 0.3583), (-0.4356, -1.091, 0.1614), (-0.1822, -1.226, 0.2904), (-0.3424, -1.203, 0.2628), (-0.3223, -1.203, 0.288), (-0.1932, -1.124, 0.1508), (-0.6726, -1.109, 0.2815), (-0.6322, -1.091, 0.2245), (-0.8495, -1.079, 0.2107), (-0.9502, -1.023, 0.2811), (-0.6872, -1.203, 0.2667), (-0.6304, -1.203, 0.2354), (-0.8124, -1.191, 0.224), (-0.8702, -1.135, 0.2643), (-0.4345, -1.11, 0.06899), (-0.3024, -1.11, 0.07309), (-0.2968, -1.11, 0.1048), (-0.442, -1.126, 0.08231), (-0.2888, -1.126, 0.09196), (0.0, -1.091, 0.3446), (0.0, -1.124, 0.09746), (0.0, -1.124, 0.1818)], [], [(2, 12, 10, 14, 13, 11, 1), (15, 18, 17, 16), (5, 19, 4, 34), (20, 22, 21), (28, 31, 30, 29), (39, 23, 38), (3, 0, 24, 27, 26, 25), (1, 0, 3, 23, 39, 37, 2), (34, 4, 35, 36), (7, 6, 8, 9), (33, 32, 6, 7), (36, 35, 32, 33), (19, 5, 38, 23, 3)])
me_plane_003.materials.append(mat_red)
me_plane_003.use_remesh_preserve_volume = False
me_plane_003.use_remesh_preserve_attributes = False
me_plane_003.use_mirror_vertex_groups = False
me_plane_003.update()
me_plane_001 = bpy.data.meshes.new('Plane.001')
me_plane_001.from_pydata([(-1.0, -1.0, 0.0), (1.0, -1.0, 0.0), (-1.0, 1.0, 0.0), (1.0, 1.0, 0.0)], [], [(0, 1, 3, 2)])
me_plane_001.materials.append(mat_pitch)
me_plane_001.use_remesh_preserve_volume = False
me_plane_001.use_remesh_preserve_attributes = False
me_plane_001.use_mirror_vertex_groups = False
me_plane_001.update()
me_plane = bpy.data.meshes.new('Plane')
me_plane.from_pydata([(-0.463, -1.091, 0.2561), (-0.4262, -1.091, 0.2726), (-0.2624, -1.091, 0.3387), (-0.452, -1.091, 0.2017), (-0.4279, -1.11, 0.09659), (-0.2515, -1.091, 0.1205), (-0.4513, -1.091, 0.02388), (-0.3165, -1.091, 0.02594), (-0.6131, -1.13, -0.005121), (-0.186, -1.13, -0.005121), (-0.6693, -1.091, 0.3378), (-0.5939, -1.091, 0.28), (-0.459, -1.109, 0.3238), (-0.7804, -1.079, 0.248), (-0.9661, -1.023, 0.2939), (-0.6487, -1.203, 0.3224), (-0.585, -1.203, 0.2896), (-0.7576, -1.191, 0.2621), (-0.8787, -1.135, 0.2891), (-0.4356, -1.091, 0.1614), (-0.1822, -1.226, 0.2476), (-0.3424, -1.203, 0.2628), (-0.3223, -1.203, 0.288), (-0.1932, -1.124, 0.1508), (-0.6328, -1.109, 0.2468), (-0.5187, -1.091, 0.203), (-0.6915, -1.079, 0.1559), (-0.8772, -1.023, 0.2018), (-0.6254, -1.203, 0.2314), (-0.5322, -1.203, 0.2129), (-0.6771, -1.191, 0.1736), (-0.7835, -1.135, 0.1999), (-0.4345, -1.11, 0.06899), (-0.3024, -1.11, 0.06751), (-0.2968, -1.11, 0.09547), (-0.442, -1.126, 0.08231), (-0.2888, -1.126, 0.08079), (0.463, -1.091, 0.2561), (0.4262, -1.091, 0.2726), (0.2624, -1.091, 0.3387), (0.452, -1.091, 0.2017), (0.0, -1.091, 0.3446), (0.0, -1.124, 0.09746), (0.4279, -1.11, 0.09659), (0.2515, -1.091, 0.1205), (0.4513, -1.091, 0.02388), (0.3165, -1.091, 0.02594), (0.6131, -1.13, -0.005121), (0.186, -1.13, -0.005121), (0.6693, -1.109, 0.3378), (0.5939, -1.091, 0.28), (0.459, -1.091, 0.3238), (0.7804, -1.079, 0.248), (0.9661, -1.023, 0.2939), (0.6487, -1.203, 0.3224), (0.585, -1.203, 0.2896), (0.7576, -1.191, 0.2621), (0.8787, -1.135, 0.2891), (0.4356, -1.091, 0.1614), (0.1822, -1.226, 0.2476), (0.3424, -1.203, 0.2628), (0.3223, -1.203, 0.288), (0.0, -1.124, 0.1818), (0.1932, -1.124, 0.1508), (0.6328, -1.109, 0.2468), (0.5187, -1.091, 0.203), (0.6915, -1.079, 0.1559), (0.8772, -1.023, 0.2018), (0.6254, -1.203, 0.2314), (0.5322, -1.203, 0.2129), (0.6771, -1.191, 0.1736), (0.7835, -1.135, 0.1999), (0.4345, -1.11, 0.06899), (0.3024, -1.11, 0.06751), (0.2968, -1.11, 0.09547), (0.442, -1.126, 0.08231), (0.2888, -1.126, 0.08079)], [], [(2, 12, 10, 14, 13, 11, 1), (15, 18, 17, 16), (5, 19, 4, 34), (20, 22, 21), (28, 31, 30, 29), (62, 23, 42), (3, 0, 24, 27, 26, 25), (1, 0, 3, 23, 62, 41, 2), (34, 4, 35, 36), (7, 6, 8, 9), (33, 32, 6, 7), (36, 35, 32, 33), (19, 5, 42, 23, 3), (39, 38, 50, 52, 53, 49, 51), (54, 55, 56, 57), (44, 74, 43, 58), (59, 60, 61), (68, 69, 70, 71), (62, 42, 63), (40, 65, 66, 67, 64, 37), (38, 39, 41, 62, 63, 40, 37), (74, 76, 75, 43), (46, 48, 47, 45), (73, 46, 45, 72), (76, 73, 72, 75), (58, 40, 63, 42, 44)])
me_plane.materials.append(mat_red)
me_plane.use_remesh_preserve_volume = False
me_plane.use_remesh_preserve_attributes = False
me_plane.use_mirror_vertex_groups = False
me_plane.update()

# ---- objects
ob_worker_dying = bpy.data.objects.new('WORKER_DYING', me_plane_025)
ob_worker_attack = bpy.data.objects.new('WORKER_ATTACK', me_plane_023)
ob_worker_hurt = bpy.data.objects.new('WORKER_HURT', me_plane_022)
ob_worker_stepb = bpy.data.objects.new('WORKER_STEPB', me_plane_021)
ob_worker_stepa = bpy.data.objects.new('WORKER_STEPA', me_plane_020)
ob_worker_idle = bpy.data.objects.new('WORKER_IDLE', me_plane_008)
ob_start = bpy.data.objects.new('start', me_plane_006)
ob_drone_sec_stepb = bpy.data.objects.new('DRONE_SEC_STEPB', me_plane_004)
ob_drone_sec_attack = bpy.data.objects.new('DRONE_SEC_ATTACK', me_plane_002)
ob_drone_sec_stepa = bpy.data.objects.new('DRONE_SEC_STEPA', me_plane_007)
ob_drone_sec_dying = bpy.data.objects.new('DRONE_SEC_DYING', me_plane_005)
ob_drone_sec_hurt = bpy.data.objects.new('DRONE_SEC_HURT', me_plane_003)
ob_plane = bpy.data.objects.new('Plane', me_plane_001)
ob_drone_sec_idle = bpy.data.objects.new('DRONE_SEC_IDLE', me_plane)

# ---- transforms, parenting, visibility, modifiers, constraints
ob_worker_dying.location = (1.0, 5.0, 0.0)
ob_worker_dying.lineart.crease_threshold = 0.0
ob_worker_attack.location = (1.0, 4.0, 0.0)
ob_worker_attack.lineart.crease_threshold = 0.0
ob_worker_hurt.location = (1.0, 3.0, 0.0)
ob_worker_hurt.lineart.crease_threshold = 0.0
ob_worker_stepb.location = (1.0, 2.0, 0.0)
ob_worker_stepb.lineart.crease_threshold = 0.0
ob_worker_stepa.location = (1.0, 1.0, 0.0)
ob_worker_stepa.lineart.crease_threshold = 0.0
ob_worker_idle.location = (1.0, 0.0, 0.0)
ob_worker_idle.lineart.crease_threshold = 0.0
ob_start.location = (-3.0, 0.0, 0.0)
ob_start.lineart.crease_threshold = 0.0
_m = ob_start.modifiers.new('Mirror', 'MIRROR')
ob_drone_sec_stepb.location = (0.0, 2.0, 0.0)
ob_drone_sec_stepb.scale = (0.2511, 0.2511, 0.7346)
ob_drone_sec_stepb.lineart.crease_threshold = 0.0
ob_drone_sec_attack.location = (0.0, 4.0, 0.0)
ob_drone_sec_attack.scale = (0.2511, 0.2511, 0.7346)
ob_drone_sec_attack.lineart.crease_threshold = 0.0
ob_drone_sec_stepa.location = (0.0, 1.0, 0.0)
ob_drone_sec_stepa.scale = (0.2511, 0.2511, 0.7346)
ob_drone_sec_stepa.lineart.crease_threshold = 0.0
ob_drone_sec_dying.location = (0.0, 5.0, 0.0)
ob_drone_sec_dying.scale = (0.2511, 0.2511, 0.7346)
ob_drone_sec_dying.lineart.crease_threshold = 0.0
_m = ob_drone_sec_dying.modifiers.new('Mirror', 'MIRROR')
_m.use_clip = True
ob_drone_sec_hurt.location = (0.0, 3.0, 0.0)
ob_drone_sec_hurt.scale = (0.2511, 0.2511, 0.7346)
ob_drone_sec_hurt.lineart.crease_threshold = 0.0
_m = ob_drone_sec_hurt.modifiers.new('Mirror', 'MIRROR')
_m.use_clip = True
ob_plane.location = (-4.847, 0.0, 0.0)
ob_plane.lineart.crease_threshold = 0.0
ob_drone_sec_idle.location = (0.0, 0.0, 0.0)
ob_drone_sec_idle.scale = (0.2511, 0.2511, 0.7346)
ob_drone_sec_idle.lineart.crease_threshold = 0.0

# ---- collection membership
col_collection_1.objects.link(ob_worker_dying)
col_collection_1.objects.link(ob_worker_attack)
col_collection_1.objects.link(ob_worker_hurt)
col_collection_1.objects.link(ob_worker_stepb)
col_collection_1.objects.link(ob_worker_stepa)
col_collection_1.objects.link(ob_worker_idle)
col_collection_1.objects.link(ob_start)
col_collection_1.objects.link(ob_drone_sec_stepb)
col_collection_1.objects.link(ob_drone_sec_attack)
col_collection_1.objects.link(ob_drone_sec_stepa)
col_collection_1.objects.link(ob_drone_sec_dying)
col_collection_1.objects.link(ob_drone_sec_hurt)
col_collection_1.objects.link(ob_plane)
col_collection_1.objects.link(ob_drone_sec_idle)

# ---- scene / render settings (as saved in the file)
scene.frame_start = 1; scene.frame_end = 250; scene.frame_set(2)
scene.render.engine = 'BLENDER_EEVEE_NEXT'
scene.render.resolution_percentage = 50
scene.render.dither_intensity = 0.0
scene.cycles.use_denoising = False
scene.cycles.samples = 128
scene.cycles.sampling_pattern = 'TABULATED_SOBOL'
scene.cycles.use_adaptive_sampling = False
scene.cycles.use_light_tree = False
scene.view_settings.view_transform = 'Standard'
bpy.context.view_layer.update()

# ---- added for rendering (the .blend has no active camera and no usable light): camera, sun
cam_auto = bpy.data.cameras.new('AutoCamera')
cam_auto.lens = 50.0
cam_auto.sensor_width = 36.0
cam_auto.clip_end = 1000.0
ob_auto_camera = bpy.data.objects.new('AutoCamera', cam_auto)
scene.collection.objects.link(ob_auto_camera)
ob_auto_camera.location = (5.99685, -8.14372, 6.86003)
ob_auto_camera.rotation_euler = (1.09748, -7.21219e-08, 0.694738)
scene.camera = ob_auto_camera
light_auto_sun = bpy.data.lights.new('AutoSun', 'SUN')
light_auto_sun.energy = 3.0
light_auto_sun.angle = 0.0523599
ob_auto_sun = bpy.data.objects.new('AutoSun', light_auto_sun)
scene.collection.objects.link(ob_auto_sun)
ob_auto_sun.rotation_euler = (0.872665, 0.174533, 0.523599)
bpy.context.view_layer.update()
